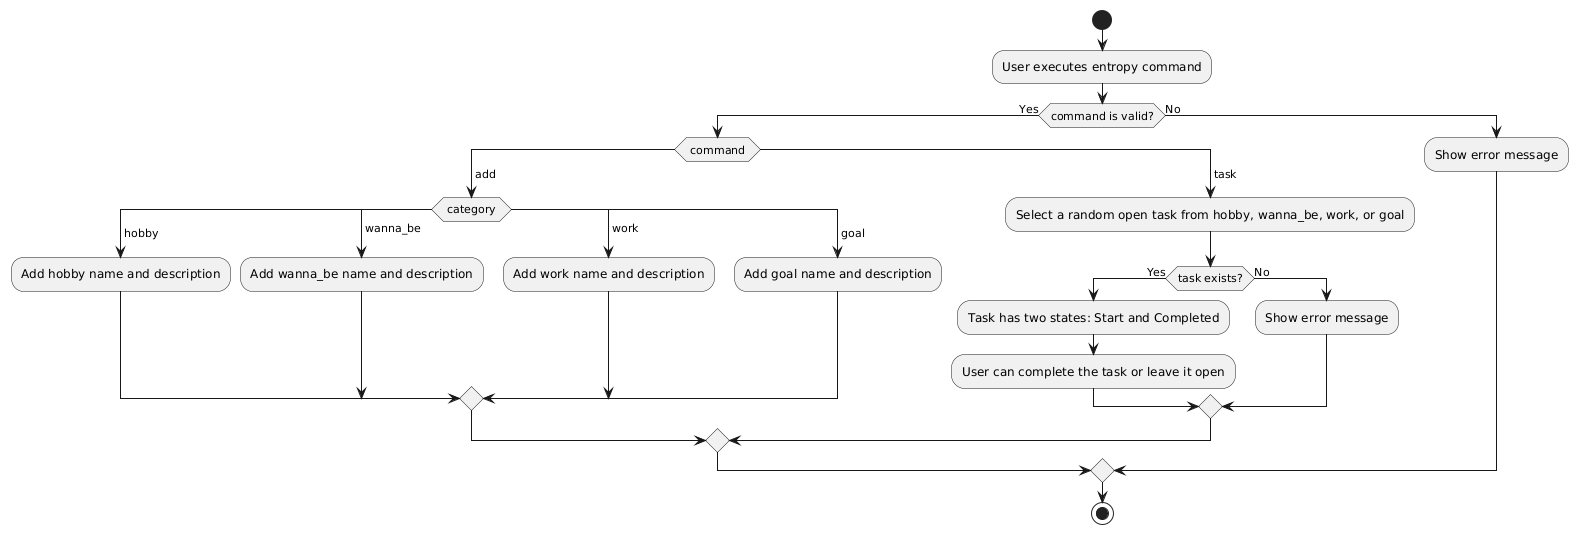

The diagram above was rendered by PlantUML. Its source (embedded in the PNG):
@startuml
start

:User executes entropy command;
if (command is valid?) then (Yes)
    switch( command )
        case ( add )
            switch( category )
                case ( hobby )
                    :Add hobby name and description;
                case ( wanna_be )
                    :Add wanna_be name and description;
                case ( work )
                    :Add work name and description;
                case ( goal )
                    :Add goal name and description;
            endswitch
        case ( task )
            :Select a random open task from hobby, wanna_be, work, or goal;
            if (task exists?) then (Yes)
                :Task has two states: Start and Completed;
                :User can complete the task or leave it open;
            else (No)
                :Show error message;
            endif
    endswitch
else (No)
    :Show error message;
endif

stop
@enduml